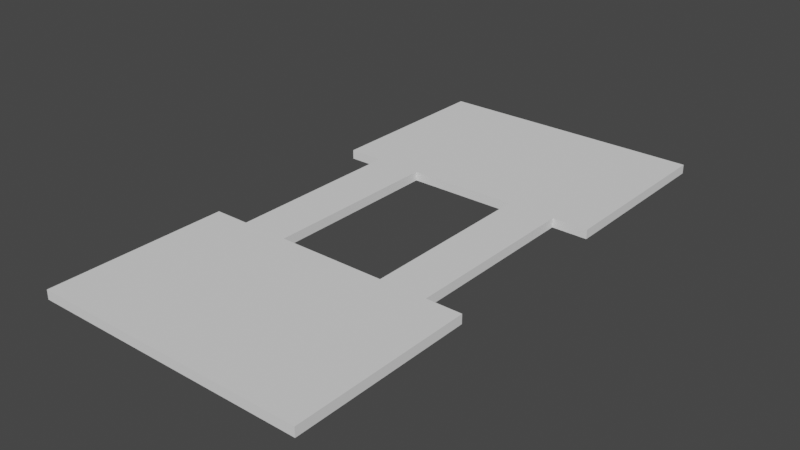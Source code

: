 # Source: map_1.blend  (saved by Blender 3.5.10; exported with 4.5.12 LTS)
import bpy
from mathutils import Matrix  # noqa: F401  (used for matrix-valued properties, if any)

bpy.ops.wm.read_factory_settings(use_empty=True)
scene = bpy.context.scene
scene.name = 'Scene'

# ---- collections
col_collection = bpy.data.collections.new('Collection'); scene.collection.children.link(col_collection)

# ---- world
world_world = bpy.data.worlds.new('World'); scene.world = world_world
world_world.use_nodes = True; world_world.node_tree.nodes.clear()
_N = world_world.node_tree.nodes; _L = world_world.node_tree.links
n0 = _N.new('ShaderNodeOutputWorld'); n0.name = 'World Output'; n0.location = (300, 300)
n1 = _N.new('ShaderNodeBackground'); n1.name = 'Background'; n1.location = (10, 300)
n1.inputs[0].default_value = (0.05088, 0.05088, 0.05088, 1.0)
_L.new(n1.outputs[0], n0.inputs[0])
n0.is_active_output = True
world_world.color = (0.05088, 0.05088, 0.05088)
world_world.use_sun_shadow = False
world_world.sun_shadow_jitter_overblur = 0.0

# ---- meshes
me_plane = bpy.data.meshes.new('Plane')
me_plane.from_pydata([(-1.0, -1.0, 0.0), (1.0, -1.0, 0.0), (-1.0, 1.0, 0.0), (1.0, 1.0, 0.0), (-0.7427, -1.0, 0.0), (-0.3981, -1.0, 0.0), (0.3981, -1.0, 0.0), (0.7427, -1.0, 0.0), (0.7427, 1.0, 0.0), (0.3981, 1.0, 0.0), (-0.3981, 1.0, 0.0), (-0.7427, 1.0, 0.0), (-1.0, 0.3333, 0.0), (-1.0, -0.3333, 0.0), (1.0, -0.3333, 0.0), (1.0, 0.3333, 0.0), (-0.7427, -0.3333, 0.0), (-0.7427, 0.3333, 0.0), (-0.3981, -0.3333, 0.0), (-0.3981, 0.3333, 0.0), (0.3981, -0.3333, 0.0), (0.3981, 0.3333, 0.0), (0.7427, -0.3333, 0.0), (0.7427, 0.3333, 0.0), (-1.0, -1.0, -0.09914), (-1.0, -0.3333, -0.09914), (-0.7427, 0.0, 0.0), (-0.3981, 0.0, 0.0), (0.3981, 0.0, 0.0), (0.7427, 0.0, 0.0), (0.7427, -1.0, -0.09914), (1.0, -1.0, -0.09914), (1.0, 0.3333, -0.09914), (1.0, 1.0, -0.09914), (-0.7427, 1.0, -0.09914), (-1.0, 1.0, -0.09914), (-0.7427, -1.0, -0.09914), (-0.3981, -1.0, -0.09914), (0.3981, -1.0, -0.09914), (0.7427, 1.0, -0.09914), (0.3981, 1.0, -0.09914), (-0.3981, 1.0, -0.09914), (-0.7427, 0.3333, -0.09914), (-0.3981, 0.3333, -0.09914), (0.3981, 0.3333, -0.09914), (0.7427, 0.3333, -0.09914), (-1.0, 0.3333, -0.09914), (1.0, -0.3333, -0.09914), (-0.7427, -0.3333, -0.09914), (-0.7427, 0.0, -0.09914), (-0.3981, -0.3333, -0.09914), (-0.3981, 0.0, -0.09914), (0.3981, -0.3333, -0.09914), (0.3981, 0.0, -0.09914), (0.7427, -0.3333, -0.09914), (0.7427, 0.0, -0.09914), (-0.1327, -1.0, 0.0), (0.1327, -1.0, 0.0), (0.1327, 1.0, 0.0), (-0.1327, 1.0, 0.0), (-0.1327, -1.0, -0.09914), (0.1327, -1.0, -0.09914), (0.1327, -0.3333, 0.0), (-0.1327, -0.3333, 0.0), (0.1327, 0.3333, 0.0), (-0.1327, 0.3333, 0.0), (0.1327, 1.0, -0.09914), (-0.1327, 1.0, -0.09914), (0.1327, -0.3333, -0.09914), (-0.1327, -0.3333, -0.09914), (0.1327, 0.3333, -0.09914), (-0.1327, 0.3333, -0.09914)], [], [(23, 15, 3, 8), (12, 17, 11, 2), (17, 19, 10, 11), (64, 21, 9, 58), (21, 23, 8, 9), (6, 7, 22, 20), (28, 29, 23, 21), (57, 6, 20, 62), (38, 52, 54, 30), (4, 5, 18, 16), (26, 27, 19, 17), (0, 4, 16, 13), (44, 40, 39, 45), (7, 1, 14, 22), (70, 66, 40, 44), (42, 34, 41, 43), (46, 35, 34, 42), (16, 18, 27, 26), (45, 39, 33, 32), (20, 22, 29, 28), (53, 44, 45, 55), (61, 68, 52, 38), (36, 48, 50, 37), (49, 42, 43, 51), (24, 25, 48, 36), (30, 54, 47, 31), (48, 49, 51, 50), (52, 53, 55, 54), (59, 67, 41, 10), (23, 45, 32, 15), (10, 41, 34, 11), (21, 44, 53, 28), (26, 49, 48, 16), (13, 25, 24, 0), (29, 55, 45, 23), (18, 50, 51, 27), (7, 30, 31, 1), (28, 53, 52, 20), (15, 32, 33, 3), (2, 35, 46, 12), (22, 54, 55, 29), (11, 34, 35, 2), (63, 69, 50, 18), (0, 24, 36, 4), (64, 70, 44, 21), (1, 31, 47, 14), (4, 36, 37, 5), (57, 61, 38, 6), (6, 38, 30, 7), (16, 48, 25, 13), (17, 42, 49, 26), (3, 33, 39, 8), (12, 46, 42, 17), (8, 39, 40, 9), (14, 47, 54, 22), (27, 51, 43, 19), (5, 37, 60, 56), (56, 60, 61, 57), (19, 43, 71, 65), (20, 52, 68, 62), (9, 40, 66, 58), (58, 66, 67, 59), (37, 50, 69, 60), (60, 69, 68, 61), (43, 41, 67, 71), (71, 67, 66, 70), (5, 56, 63, 18), (56, 57, 62, 63), (19, 65, 59, 10), (65, 64, 58, 59), (68, 69, 63, 62), (71, 70, 64, 65)])
_uv = me_plane.uv_layers.new(name='UVMap')
_uv.uv.foreach_set('vector', [0.8, 0.6667, 1.0, 0.6667, 1.0, 1.0, 0.8, 1.0, 0.0, 0.6667, 0.2, 0.6667, 0.2, 1.0, 0.0, 1.0, 0.2, 0.6667, 0.4, 0.6667, 0.4, 1.0, 0.2, 1.0, 0.5333, 0.6667, 0.6, 0.6667, 0.6, 1.0, 0.5333, 1.0, 0.6, 0.6667, 0.8, 0.6667, 0.8, 1.0, 0.6, 1.0, 0.6, 0.0, 0.8, 0.0, 0.8, 0.3333, 0.6, 0.3333, 0.6, 0.5, 0.8, 0.5, 0.8, 0.6667, 0.6, 0.6667, 0.5333, 0.0, 0.6, 0.0, 0.6, 0.3333, 0.5333, 0.3333, 0.6, 0.0, 0.6, 0.3333, 0.8, 0.3333, 0.8, 0.0, 0.2, 0.0, 0.4, 0.0, 0.4, 0.3333, 0.2, 0.3333, 0.2, 0.5, 0.4, 0.5, 0.4, 0.6667, 0.2, 0.6667, 0.0, 0.0, 0.2, 0.0, 0.2, 0.3333, 0.0, 0.3333, 0.6, 0.6667, 0.6, 1.0, 0.8, 1.0, 0.8, 0.6667, 0.8, 0.0, 1.0, 0.0, 1.0, 0.3333, 0.8, 0.3333, 0.5333, 0.6667, 0.5333, 1.0, 0.6, 1.0, 0.6, 0.6667, 0.2, 0.6667, 0.2, 1.0, 0.4, 1.0, 0.4, 0.6667, 0.0, 0.6667, 0.0, 1.0, 0.2, 1.0, 0.2, 0.6667, 0.2, 0.3333, 0.4, 0.3333, 0.4, 0.5, 0.2, 0.5, 0.8, 0.6667, 0.8, 1.0, 1.0, 1.0, 1.0, 0.6667, 0.6, 0.3333, 0.8, 0.3333, 0.8, 0.5, 0.6, 0.5, 0.6, 0.5, 0.6, 0.6667, 0.8, 0.6667, 0.8, 0.5, 0.5333, 0.0, 0.5333, 0.3333, 0.6, 0.3333, 0.6, 0.0, 0.2, 0.0, 0.2, 0.3333, 0.4, 0.3333, 0.4, 0.0, 0.2, 0.5, 0.2, 0.6667, 0.4, 0.6667, 0.4, 0.5, 0.0, 0.0, 0.0, 0.3333, 0.2, 0.3333, 0.2, 0.0, 0.8, 0.0, 0.8, 0.3333, 1.0, 0.3333, 1.0, 0.0, 0.2, 0.3333, 0.2, 0.5, 0.4, 0.5, 0.4, 0.3333, 0.6, 0.3333, 0.6, 0.5, 0.8, 0.5, 0.8, 0.3333, 0.4667, 1.0, 0.4667, 1.0, 0.4, 1.0, 0.4, 1.0, 0.8, 0.6667, 0.8, 0.6667, 1.0, 0.6667, 1.0, 0.6667, 0.4, 1.0, 0.4, 1.0, 0.2, 1.0, 0.2, 1.0, 0.6, 0.6667, 0.6, 0.6667, 0.6, 0.5, 0.6, 0.5, 0.2, 0.5, 0.2, 0.5, 0.2, 0.3333, 0.2, 0.3333, 0.0, 0.3333, 0.0, 0.3333, 0.0, 0.0, 0.0, 0.0, 0.8, 0.5, 0.8, 0.5, 0.8, 0.6667, 0.8, 0.6667, 0.4, 0.3333, 0.4, 0.3333, 0.4, 0.5, 0.4, 0.5, 0.8, 0.0, 0.8, 0.0, 1.0, 0.0, 1.0, 0.0, 0.6, 0.5, 0.6, 0.5, 0.6, 0.3333, 0.6, 0.3333, 1.0, 0.6667, 1.0, 0.6667, 1.0, 1.0, 1.0, 1.0, 0.0, 1.0, 0.0, 1.0, 0.0, 0.6667, 0.0, 0.6667, 0.8, 0.3333, 0.8, 0.3333, 0.8, 0.5, 0.8, 0.5, 0.2, 1.0, 0.2, 1.0, 0.0, 1.0, 0.0, 1.0, 0.4667, 0.3333, 0.4667, 0.3333, 0.4, 0.3333, 0.4, 0.3333, 0.0, 0.0, 0.0, 0.0, 0.2, 0.0, 0.2, 0.0, 0.5333, 0.6667, 0.5333, 0.6667, 0.6, 0.6667, 0.6, 0.6667, 1.0, 0.0, 1.0, 0.0, 1.0, 0.3333, 1.0, 0.3333, 0.2, 0.0, 0.2, 0.0, 0.4, 0.0, 0.4, 0.0, 0.5333, 0.0, 0.5333, 0.0, 0.6, 0.0, 0.6, 0.0, 0.6, 0.0, 0.6, 0.0, 0.8, 0.0, 0.8, 0.0, 0.2, 0.3333, 0.2, 0.3333, 0.0, 0.3333, 0.0, 0.3333, 0.2, 0.6667, 0.2, 0.6667, 0.2, 0.5, 0.2, 0.5, 1.0, 1.0, 1.0, 1.0, 0.8, 1.0, 0.8, 1.0, 0.0, 0.6667, 0.0, 0.6667, 0.2, 0.6667, 0.2, 0.6667, 0.8, 1.0, 0.8, 1.0, 0.6, 1.0, 0.6, 1.0, 1.0, 0.3333, 1.0, 0.3333, 0.8, 0.3333, 0.8, 0.3333, 0.4, 0.5, 0.4, 0.5, 0.4, 0.6667, 0.4, 0.6667, 0.4, 0.0, 0.4, 0.0, 0.4667, 0.0, 0.4667, 0.0, 0.4667, 0.0, 0.4667, 0.0, 0.5333, 0.0, 0.5333, 0.0, 0.4, 0.6667, 0.4, 0.6667, 0.4667, 0.6667, 0.4667, 0.6667, 0.6, 0.3333, 0.6, 0.3333, 0.5333, 0.3333, 0.5333, 0.3333, 0.6, 1.0, 0.6, 1.0, 0.5333, 1.0, 0.5333, 1.0, 0.5333, 1.0, 0.5333, 1.0, 0.4667, 1.0, 0.4667, 1.0, 0.4, 0.0, 0.4, 0.3333, 0.4667, 0.3333, 0.4667, 0.0, 0.4667, 0.0, 0.4667, 0.3333, 0.5333, 0.3333, 0.5333, 0.0, 0.4, 0.6667, 0.4, 1.0, 0.4667, 1.0, 0.4667, 0.6667, 0.4667, 0.6667, 0.4667, 1.0, 0.5333, 1.0, 0.5333, 0.6667, 0.4, 0.0, 0.4667, 0.0, 0.4667, 0.3333, 0.4, 0.3333, 0.4667, 0.0, 0.5333, 0.0, 0.5333, 0.3333, 0.4667, 0.3333, 0.4, 0.6667, 0.4667, 0.6667, 0.4667, 1.0, 0.4, 1.0, 0.4667, 0.6667, 0.5333, 0.6667, 0.5333, 1.0, 0.4667, 1.0, 0.5333, 0.3333, 0.4667, 0.3333, 0.4667, 0.3333, 0.5333, 0.3333, 0.4667, 0.6667, 0.5333, 0.6667, 0.5333, 0.6667, 0.4667, 0.6667])
me_plane.use_mirror_y = True
me_plane.update()

# ---- objects
ob_plane = bpy.data.objects.new('Plane', me_plane)

# ---- transforms, parenting, visibility, modifiers, constraints
ob_plane.location = (0.0, 0.0, 0.0)
ob_plane.scale = (14.74, 29.21, 10.0)
ob_plane.use_mesh_mirror_y = True

# ---- collection membership
col_collection.objects.link(ob_plane)

# ---- scene / render settings (as saved in the file)
scene.frame_start = 1; scene.frame_end = 250; scene.frame_set(1)
scene.render.engine = 'BLENDER_EEVEE_NEXT'
scene.cycles.sampling_pattern = 'TABULATED_SOBOL'
scene.view_settings.view_transform = 'Filmic'
bpy.context.view_layer.update()

# ---- added for rendering (the .blend has no active camera and no usable light): camera, sun
cam_auto = bpy.data.cameras.new('AutoCamera')
cam_auto.lens = 50.0
cam_auto.sensor_width = 36.0
cam_auto.clip_end = 1062.62
ob_auto_camera = bpy.data.objects.new('AutoCamera', cam_auto)
scene.collection.objects.link(ob_auto_camera)
ob_auto_camera.location = (60.5485, -72.6582, 47.9431)
ob_auto_camera.rotation_euler = (1.09748, -7.21219e-08, 0.694738)
scene.camera = ob_auto_camera
light_auto_sun = bpy.data.lights.new('AutoSun', 'SUN')
light_auto_sun.energy = 3.0
light_auto_sun.angle = 0.0523599
ob_auto_sun = bpy.data.objects.new('AutoSun', light_auto_sun)
scene.collection.objects.link(ob_auto_sun)
ob_auto_sun.rotation_euler = (0.872665, 0.174533, 0.523599)
bpy.context.view_layer.update()
